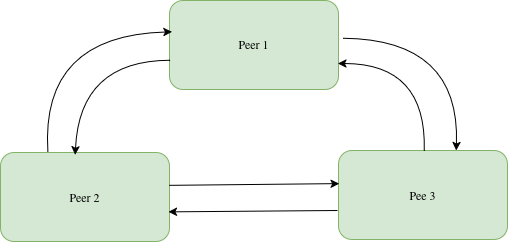

The diagram above was exported from draw.io. Its source (the exported page's mxGraphModel, read from the mxfile embedded in the PNG):
<mxGraphModel dx="489" dy="655" grid="0" gridSize="10" guides="1" tooltips="1" connect="1" arrows="1" fold="1" page="1" pageScale="1" pageWidth="850" pageHeight="1100" math="0" shadow="0">
  <root>
    <mxCell id="0" />
    <mxCell id="1" parent="0" />
    <mxCell id="wNz4ExMpTz_yz0FM4cP6-1" value="Peer 1" style="rounded=1;whiteSpace=wrap;html=1;fillColor=#d5e8d4;strokeColor=#82b366;" vertex="1" parent="1">
      <mxGeometry x="310" y="230" width="169" height="89" as="geometry" />
    </mxCell>
    <mxCell id="wNz4ExMpTz_yz0FM4cP6-3" value="Peer 2" style="rounded=1;whiteSpace=wrap;html=1;fillColor=#d5e8d4;strokeColor=#82b366;" vertex="1" parent="1">
      <mxGeometry x="141" y="382" width="169" height="89" as="geometry" />
    </mxCell>
    <mxCell id="wNz4ExMpTz_yz0FM4cP6-4" value="Pee 3" style="rounded=1;whiteSpace=wrap;html=1;fillColor=#d5e8d4;strokeColor=#82b366;" vertex="1" parent="1">
      <mxGeometry x="479" y="380" width="169" height="89" as="geometry" />
    </mxCell>
    <mxCell id="wNz4ExMpTz_yz0FM4cP6-7" value="" style="endArrow=classic;html=1;rounded=0;entryX=0.004;entryY=0.372;entryDx=0;entryDy=0;entryPerimeter=0;exitX=0.999;exitY=0.369;exitDx=0;exitDy=0;exitPerimeter=0;" edge="1" parent="1" source="wNz4ExMpTz_yz0FM4cP6-3" target="wNz4ExMpTz_yz0FM4cP6-4">
      <mxGeometry width="50" height="50" relative="1" as="geometry">
        <mxPoint x="310" y="407" as="sourcePoint" />
        <mxPoint x="360" y="357" as="targetPoint" />
      </mxGeometry>
    </mxCell>
    <mxCell id="wNz4ExMpTz_yz0FM4cP6-8" value="" style="endArrow=classic;html=1;rounded=0;entryX=0.993;entryY=0.667;entryDx=0;entryDy=0;entryPerimeter=0;" edge="1" parent="1" target="wNz4ExMpTz_yz0FM4cP6-3">
      <mxGeometry width="50" height="50" relative="1" as="geometry">
        <mxPoint x="478" y="440" as="sourcePoint" />
        <mxPoint x="481" y="487" as="targetPoint" />
      </mxGeometry>
    </mxCell>
    <mxCell id="wNz4ExMpTz_yz0FM4cP6-11" value="" style="curved=1;endArrow=classic;html=1;rounded=0;entryX=0.996;entryY=0.708;entryDx=0;entryDy=0;entryPerimeter=0;" edge="1" parent="1" source="wNz4ExMpTz_yz0FM4cP6-4" target="wNz4ExMpTz_yz0FM4cP6-1">
      <mxGeometry width="50" height="50" relative="1" as="geometry">
        <mxPoint x="529" y="369" as="sourcePoint" />
        <mxPoint x="488" y="292" as="targetPoint" />
        <Array as="points">
          <mxPoint x="567" y="293" />
        </Array>
      </mxGeometry>
    </mxCell>
    <mxCell id="wNz4ExMpTz_yz0FM4cP6-12" value="" style="curved=1;endArrow=classic;html=1;rounded=0;exitX=0.002;exitY=0.67;exitDx=0;exitDy=0;exitPerimeter=0;entryX=0.442;entryY=0.026;entryDx=0;entryDy=0;entryPerimeter=0;" edge="1" parent="1" source="wNz4ExMpTz_yz0FM4cP6-1" target="wNz4ExMpTz_yz0FM4cP6-3">
      <mxGeometry width="50" height="50" relative="1" as="geometry">
        <mxPoint x="258" y="375" as="sourcePoint" />
        <mxPoint x="207" y="297" as="targetPoint" />
        <Array as="points">
          <mxPoint x="220" y="290" />
        </Array>
      </mxGeometry>
    </mxCell>
    <mxCell id="wNz4ExMpTz_yz0FM4cP6-13" value="" style="curved=1;endArrow=classic;html=1;rounded=0;exitX=0.996;exitY=0.391;exitDx=0;exitDy=0;exitPerimeter=0;" edge="1" parent="1">
      <mxGeometry width="50" height="50" relative="1" as="geometry">
        <mxPoint x="484.00399999999996" y="267.7990000000001" as="sourcePoint" />
        <mxPoint x="596.68" y="380" as="targetPoint" />
        <Array as="points">
          <mxPoint x="600.68" y="269" />
        </Array>
      </mxGeometry>
    </mxCell>
    <mxCell id="wNz4ExMpTz_yz0FM4cP6-15" value="" style="curved=1;endArrow=classic;html=1;rounded=0;entryX=0.014;entryY=0.352;entryDx=0;entryDy=0;entryPerimeter=0;exitX=0.28;exitY=-0.011;exitDx=0;exitDy=0;exitPerimeter=0;" edge="1" parent="1" source="wNz4ExMpTz_yz0FM4cP6-3" target="wNz4ExMpTz_yz0FM4cP6-1">
      <mxGeometry width="50" height="50" relative="1" as="geometry">
        <mxPoint x="201" y="382" as="sourcePoint" />
        <mxPoint x="122" y="295" as="targetPoint" />
        <Array as="points">
          <mxPoint x="181" y="265" />
        </Array>
      </mxGeometry>
    </mxCell>
  </root>
</mxGraphModel>